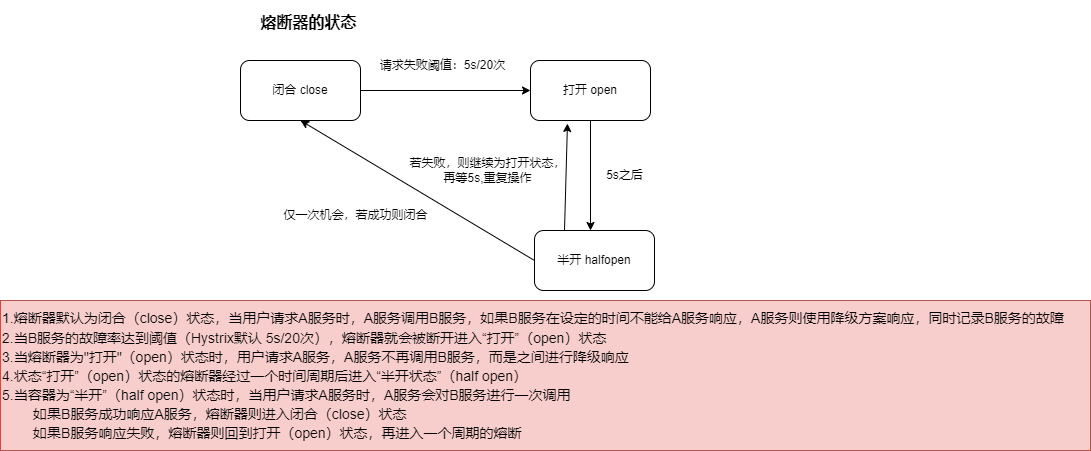

The diagram above was exported from draw.io. Its source (the exported page's mxGraphModel, read from the mxfile embedded in the PNG):
<mxGraphModel dx="2249" dy="-7389" grid="1" gridSize="10" guides="1" tooltips="1" connect="1" arrows="1" fold="1" page="1" pageScale="1" pageWidth="827" pageHeight="1169" math="0" shadow="0">
  <root>
    <mxCell id="0" />
    <mxCell id="1" parent="0" />
    <mxCell id="lHtHPeoGhwNrmHi5MDN9-12" style="edgeStyle=none;rounded=0;orthogonalLoop=1;jettySize=auto;html=1;exitX=1;exitY=0.5;exitDx=0;exitDy=0;fontColor=#000000;" edge="1" parent="1" source="lHtHPeoGhwNrmHi5MDN9-13">
      <mxGeometry relative="1" as="geometry">
        <mxPoint x="-140" y="8360" as="targetPoint" />
      </mxGeometry>
    </mxCell>
    <mxCell id="lHtHPeoGhwNrmHi5MDN9-13" value="闭合 close" style="rounded=1;whiteSpace=wrap;html=1;fontColor=#000000;" vertex="1" parent="1">
      <mxGeometry x="-430" y="8330" width="120" height="60" as="geometry" />
    </mxCell>
    <mxCell id="lHtHPeoGhwNrmHi5MDN9-14" style="edgeStyle=none;rounded=0;orthogonalLoop=1;jettySize=auto;html=1;exitX=0.5;exitY=1;exitDx=0;exitDy=0;fontColor=#000000;" edge="1" parent="1" source="lHtHPeoGhwNrmHi5MDN9-15">
      <mxGeometry relative="1" as="geometry">
        <mxPoint x="-80" y="8500" as="targetPoint" />
      </mxGeometry>
    </mxCell>
    <mxCell id="lHtHPeoGhwNrmHi5MDN9-15" value="打开 open" style="rounded=1;whiteSpace=wrap;html=1;fontColor=#000000;" vertex="1" parent="1">
      <mxGeometry x="-140" y="8330" width="120" height="60" as="geometry" />
    </mxCell>
    <mxCell id="lHtHPeoGhwNrmHi5MDN9-16" value="请求失败阈值：5s/20次" style="text;html=1;align=center;verticalAlign=middle;resizable=0;points=[];autosize=1;strokeColor=none;fillColor=none;fontColor=#000000;" vertex="1" parent="1">
      <mxGeometry x="-303" y="8320" width="150" height="30" as="geometry" />
    </mxCell>
    <mxCell id="lHtHPeoGhwNrmHi5MDN9-17" value="5s之后" style="text;html=1;align=center;verticalAlign=middle;resizable=0;points=[];autosize=1;strokeColor=none;fillColor=none;fontColor=#000000;" vertex="1" parent="1">
      <mxGeometry x="-76" y="8430" width="60" height="30" as="geometry" />
    </mxCell>
    <mxCell id="lHtHPeoGhwNrmHi5MDN9-18" style="edgeStyle=none;rounded=0;orthogonalLoop=1;jettySize=auto;html=1;exitX=0;exitY=0.5;exitDx=0;exitDy=0;fontColor=#000000;entryX=0.5;entryY=1;entryDx=0;entryDy=0;" edge="1" parent="1" source="lHtHPeoGhwNrmHi5MDN9-20" target="lHtHPeoGhwNrmHi5MDN9-13">
      <mxGeometry relative="1" as="geometry">
        <mxPoint x="-76" y="8640" as="targetPoint" />
      </mxGeometry>
    </mxCell>
    <mxCell id="lHtHPeoGhwNrmHi5MDN9-19" style="edgeStyle=none;rounded=0;orthogonalLoop=1;jettySize=auto;html=1;exitX=0.25;exitY=0;exitDx=0;exitDy=0;entryX=0.308;entryY=1.05;entryDx=0;entryDy=0;entryPerimeter=0;fontColor=#000000;" edge="1" parent="1" source="lHtHPeoGhwNrmHi5MDN9-20" target="lHtHPeoGhwNrmHi5MDN9-15">
      <mxGeometry relative="1" as="geometry" />
    </mxCell>
    <mxCell id="lHtHPeoGhwNrmHi5MDN9-20" value="半开 halfopen" style="rounded=1;whiteSpace=wrap;html=1;fontColor=#000000;" vertex="1" parent="1">
      <mxGeometry x="-136" y="8500" width="120" height="60" as="geometry" />
    </mxCell>
    <mxCell id="lHtHPeoGhwNrmHi5MDN9-21" value="仅一次机会，若成功则闭合" style="text;html=1;align=center;verticalAlign=middle;resizable=0;points=[];autosize=1;strokeColor=none;fillColor=none;fontColor=#000000;" vertex="1" parent="1">
      <mxGeometry x="-400" y="8470" width="170" height="30" as="geometry" />
    </mxCell>
    <mxCell id="lHtHPeoGhwNrmHi5MDN9-22" value="若失败，则继续为打开状态，&lt;br&gt;再等5s,重复操作" style="text;html=1;align=center;verticalAlign=middle;resizable=0;points=[];autosize=1;strokeColor=none;fillColor=none;fontColor=#000000;" vertex="1" parent="1">
      <mxGeometry x="-273" y="8420" width="180" height="40" as="geometry" />
    </mxCell>
    <mxCell id="lHtHPeoGhwNrmHi5MDN9-23" value="&lt;font style=&quot;font-size: 16px;&quot;&gt;熔断器的状态&lt;/font&gt;" style="text;strokeColor=none;fillColor=none;html=1;fontSize=24;fontStyle=1;verticalAlign=middle;align=center;fontColor=#000000;" vertex="1" parent="1">
      <mxGeometry x="-412.5" y="8270" width="100" height="40" as="geometry" />
    </mxCell>
    <mxCell id="lHtHPeoGhwNrmHi5MDN9-24" value="&lt;font style=&quot;font-size: 14px;&quot;&gt;1.熔断器默认为闭合（close）状态，当用户请求A服务时，A服务调用B服务，如果B服务在设定的时间不能给A服务响应，A服务则使用降级方案响应，同时记录B服务的故障&lt;br&gt;2.当B服务的故障率达到阈值（Hystrix默认 5s/20次），熔断器就会被断开进入“打开”（open）状态&lt;br&gt;3.当熔断器为&quot;打开&quot;（open）状态时，用户请求A服务，A服务不再调用B服务，而是之间进行降级响应&lt;br&gt;4.状态“打开”（open）状态的熔断器经过一个时间周期后进入“半开状态”（half open）&lt;br&gt;5.当容器为“半开”（half open）状态时，当用户请求A服务时，A服务会对B服务进行一次调用&lt;br&gt;&lt;span style=&quot;white-space: pre;&quot;&gt;&#09;&lt;/span&gt;如果B服务成功响应A服务，熔断器则进入闭合（close）状态&lt;br&gt;&lt;span style=&quot;white-space: pre;&quot;&gt;&#09;&lt;/span&gt;如果B服务响应失败，熔断器则回到打开（open）状态，再进入一个周期的熔断&lt;/font&gt;" style="text;html=1;align=left;verticalAlign=middle;resizable=0;points=[];autosize=1;strokeColor=#b85450;fillColor=#f8cecc;fontSize=16;" vertex="1" parent="1">
      <mxGeometry x="-670" y="8570" width="1090" height="150" as="geometry" />
    </mxCell>
  </root>
</mxGraphModel>